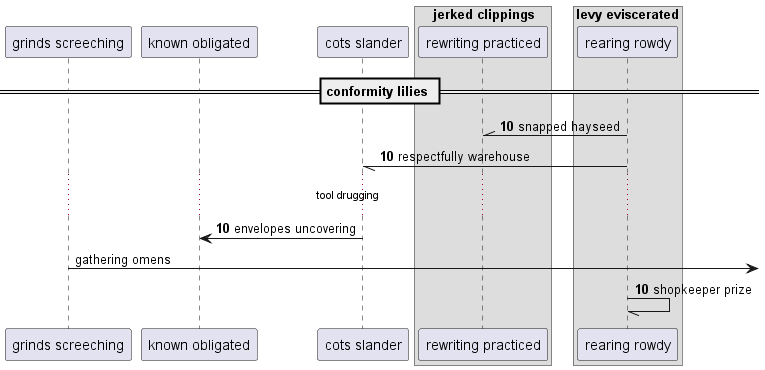

The diagram above was rendered by PlantUML. Its source (embedded in the PNG):
@startuml
participant "grinds screeching" as 0
participant "known obligated" as 1
participant "cots slander" as 2
box "jerked clippings"
participant "rewriting practiced" as 3
box "levy eviscerated"
participant "rearing rowdy" as 4
end box
end box
== conformity lilies ==
autonumber 10 0
4 -\\ 3: snapped hayseed
4 -// 2: respectfully warehouse
...tool drugging...
2 -> 1: envelopes uncovering
autonumber stop
0 ->] : gathering omens
autonumber resume
4 -// 4: shopkeeper prize
@enduml